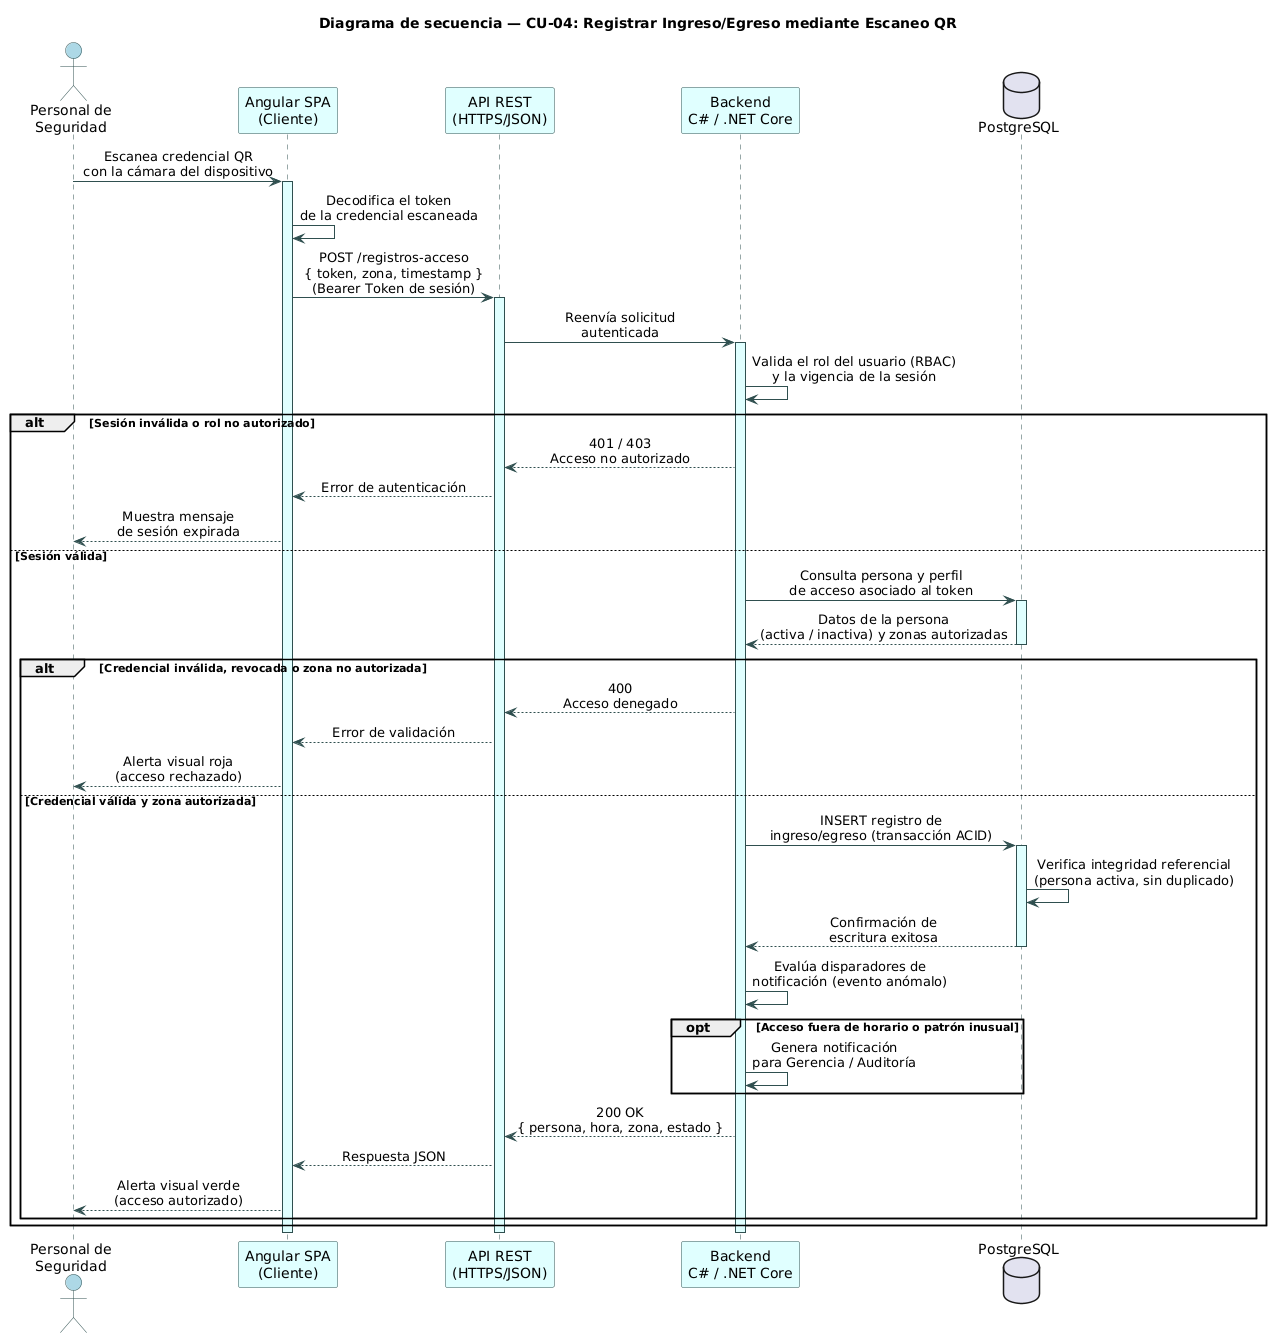

The diagram above was rendered by PlantUML. Its source (embedded in the PNG):
@startuml
skinparam sequenceMessageAlign center
skinparam backgroundColor White
skinparam sequence {
    ArrowColor DarkSlateGray
    LifeLineBorderColor DarkSlateGray
    LifeLineBackgroundColor LightCyan
    ParticipantBorderColor DarkSlateGray
    ParticipantBackgroundColor LightCyan
    ActorBackgroundColor LightBlue
    ActorBorderColor DarkSlateGray
}

actor "Personal de\nSeguridad" as Seg
participant "Angular SPA\n(Cliente)" as Cliente
participant "API REST\n(HTTPS/JSON)" as API
participant "Backend\nC# / .NET Core" as Backend
database "PostgreSQL" as DB

title Diagrama de secuencia — CU-04: Registrar Ingreso/Egreso mediante Escaneo QR

Seg -> Cliente : Escanea credencial QR\ncon la cámara del dispositivo
activate Cliente

Cliente -> Cliente : Decodifica el token\nde la credencial escaneada

Cliente -> API : POST /registros-acceso\n{ token, zona, timestamp }\n(Bearer Token de sesión)
activate API

API -> Backend : Reenvía solicitud\nautenticada
activate Backend

Backend -> Backend : Valida el rol del usuario (RBAC)\ny la vigencia de la sesión

alt Sesión inválida o rol no autorizado
    Backend --> API : 401 / 403\nAcceso no autorizado
    API --> Cliente : Error de autenticación
    Cliente --> Seg : Muestra mensaje\nde sesión expirada
else Sesión válida
    Backend -> DB : Consulta persona y perfil\nde acceso asociado al token
    activate DB
    DB --> Backend : Datos de la persona\n(activa / inactiva) y zonas autorizadas
    deactivate DB

    alt Credencial inválida, revocada o zona no autorizada
        Backend --> API : 400\nAcceso denegado
        API --> Cliente : Error de validación
        Cliente --> Seg : Alerta visual roja\n(acceso rechazado)
    else Credencial válida y zona autorizada
        Backend -> DB : INSERT registro de\ningreso/egreso (transacción ACID)
        activate DB
        DB -> DB : Verifica integridad referencial\n(persona activa, sin duplicado)
        DB --> Backend : Confirmación de\nescritura exitosa
        deactivate DB

        Backend -> Backend : Evalúa disparadores de\nnotificación (evento anómalo)

        opt Acceso fuera de horario o patrón inusual
            Backend -> Backend : Genera notificación\npara Gerencia / Auditoría
        end

        Backend --> API : 200 OK\n{ persona, hora, zona, estado }
        API --> Cliente : Respuesta JSON
        Cliente --> Seg : Alerta visual verde\n(acceso autorizado)
    end
end

deactivate Backend
deactivate API
deactivate Cliente

@enduml